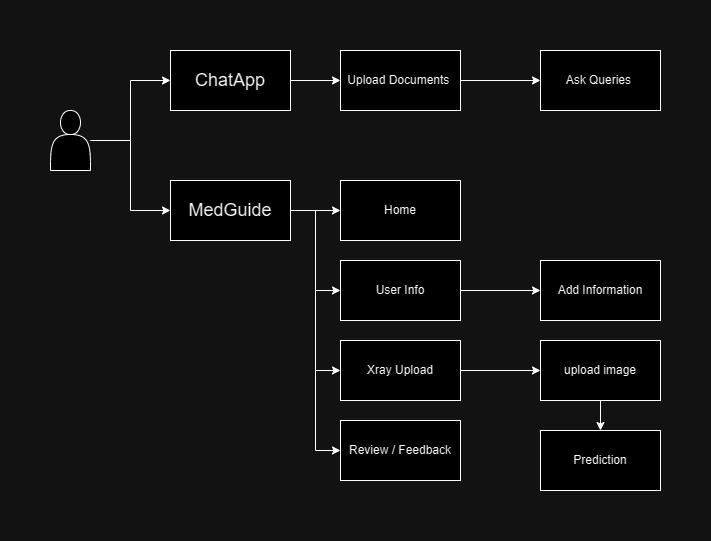

The diagram above was exported from draw.io. Its source (the exported page's mxGraphModel, read from the mxfile embedded in the PNG):
<mxGraphModel dx="1664" dy="712" grid="1" gridSize="10" guides="1" tooltips="1" connect="1" arrows="1" fold="1" page="1" pageScale="1" pageWidth="850" pageHeight="1100" math="0" shadow="0">
  <root>
    <mxCell id="0" />
    <mxCell id="1" parent="0" />
    <mxCell id="ooEWn7n8vcibVd4_q6eP-24" value="" style="edgeStyle=orthogonalEdgeStyle;rounded=0;orthogonalLoop=1;jettySize=auto;html=1;" edge="1" parent="1" source="oCN3RFhc_HRbeUhiq2Gi-2" target="oCN3RFhc_HRbeUhiq2Gi-4">
      <mxGeometry relative="1" as="geometry" />
    </mxCell>
    <mxCell id="ooEWn7n8vcibVd4_q6eP-26" value="" style="edgeStyle=orthogonalEdgeStyle;rounded=0;orthogonalLoop=1;jettySize=auto;html=1;entryX=0;entryY=0.5;entryDx=0;entryDy=0;" edge="1" parent="1" source="oCN3RFhc_HRbeUhiq2Gi-2" target="oCN3RFhc_HRbeUhiq2Gi-3">
      <mxGeometry relative="1" as="geometry">
        <mxPoint x="100" y="330" as="targetPoint" />
      </mxGeometry>
    </mxCell>
    <mxCell id="oCN3RFhc_HRbeUhiq2Gi-2" value="" style="shape=actor;whiteSpace=wrap;html=1;" parent="1" vertex="1">
      <mxGeometry x="80" y="190" width="40" height="60" as="geometry" />
    </mxCell>
    <mxCell id="ooEWn7n8vcibVd4_q6eP-7" value="" style="edgeStyle=orthogonalEdgeStyle;rounded=0;orthogonalLoop=1;jettySize=auto;html=1;" edge="1" parent="1" source="oCN3RFhc_HRbeUhiq2Gi-3" target="ooEWn7n8vcibVd4_q6eP-3">
      <mxGeometry relative="1" as="geometry" />
    </mxCell>
    <mxCell id="ooEWn7n8vcibVd4_q6eP-9" value="" style="edgeStyle=orthogonalEdgeStyle;rounded=0;orthogonalLoop=1;jettySize=auto;html=1;entryX=0;entryY=0.5;entryDx=0;entryDy=0;" edge="1" parent="1" source="oCN3RFhc_HRbeUhiq2Gi-3" target="ooEWn7n8vcibVd4_q6eP-4">
      <mxGeometry relative="1" as="geometry">
        <mxPoint x="260" y="400" as="targetPoint" />
      </mxGeometry>
    </mxCell>
    <mxCell id="ooEWn7n8vcibVd4_q6eP-11" value="" style="edgeStyle=orthogonalEdgeStyle;rounded=0;orthogonalLoop=1;jettySize=auto;html=1;entryX=0;entryY=0.5;entryDx=0;entryDy=0;" edge="1" parent="1" source="oCN3RFhc_HRbeUhiq2Gi-3" target="ooEWn7n8vcibVd4_q6eP-6">
      <mxGeometry relative="1" as="geometry">
        <mxPoint x="260" y="400" as="targetPoint" />
      </mxGeometry>
    </mxCell>
    <mxCell id="ooEWn7n8vcibVd4_q6eP-13" value="" style="edgeStyle=orthogonalEdgeStyle;rounded=0;orthogonalLoop=1;jettySize=auto;html=1;entryX=0;entryY=0.5;entryDx=0;entryDy=0;" edge="1" parent="1" source="oCN3RFhc_HRbeUhiq2Gi-3" target="ooEWn7n8vcibVd4_q6eP-5">
      <mxGeometry relative="1" as="geometry">
        <mxPoint x="260" y="400" as="targetPoint" />
      </mxGeometry>
    </mxCell>
    <mxCell id="oCN3RFhc_HRbeUhiq2Gi-3" value="&lt;font style=&quot;font-size: 18px;&quot;&gt;MedGuide&lt;/font&gt;" style="rounded=0;whiteSpace=wrap;html=1;" parent="1" vertex="1">
      <mxGeometry x="200" y="260" width="120" height="60" as="geometry" />
    </mxCell>
    <mxCell id="ooEWn7n8vcibVd4_q6eP-22" value="" style="edgeStyle=orthogonalEdgeStyle;rounded=0;orthogonalLoop=1;jettySize=auto;html=1;" edge="1" parent="1" source="oCN3RFhc_HRbeUhiq2Gi-4" target="ooEWn7n8vcibVd4_q6eP-1">
      <mxGeometry relative="1" as="geometry" />
    </mxCell>
    <mxCell id="oCN3RFhc_HRbeUhiq2Gi-4" value="&lt;font style=&quot;font-size: 18px;&quot;&gt;ChatApp&lt;/font&gt;" style="rounded=0;whiteSpace=wrap;html=1;" parent="1" vertex="1">
      <mxGeometry x="200" y="130" width="120" height="60" as="geometry" />
    </mxCell>
    <mxCell id="ooEWn7n8vcibVd4_q6eP-23" value="" style="edgeStyle=orthogonalEdgeStyle;rounded=0;orthogonalLoop=1;jettySize=auto;html=1;" edge="1" parent="1" source="ooEWn7n8vcibVd4_q6eP-1" target="ooEWn7n8vcibVd4_q6eP-2">
      <mxGeometry relative="1" as="geometry" />
    </mxCell>
    <mxCell id="ooEWn7n8vcibVd4_q6eP-1" value="Upload Documents&amp;nbsp;" style="rounded=0;whiteSpace=wrap;html=1;" vertex="1" parent="1">
      <mxGeometry x="370" y="130" width="120" height="60" as="geometry" />
    </mxCell>
    <mxCell id="ooEWn7n8vcibVd4_q6eP-2" value="Ask Queries&amp;nbsp;" style="rounded=0;whiteSpace=wrap;html=1;" vertex="1" parent="1">
      <mxGeometry x="570" y="130" width="120" height="60" as="geometry" />
    </mxCell>
    <mxCell id="ooEWn7n8vcibVd4_q6eP-3" value="Home" style="rounded=0;whiteSpace=wrap;html=1;" vertex="1" parent="1">
      <mxGeometry x="370" y="260" width="120" height="60" as="geometry" />
    </mxCell>
    <mxCell id="ooEWn7n8vcibVd4_q6eP-15" value="" style="edgeStyle=orthogonalEdgeStyle;rounded=0;orthogonalLoop=1;jettySize=auto;html=1;" edge="1" parent="1" source="ooEWn7n8vcibVd4_q6eP-4" target="ooEWn7n8vcibVd4_q6eP-14">
      <mxGeometry relative="1" as="geometry" />
    </mxCell>
    <mxCell id="ooEWn7n8vcibVd4_q6eP-4" value="User Info&lt;br&gt;" style="rounded=0;whiteSpace=wrap;html=1;" vertex="1" parent="1">
      <mxGeometry x="370" y="340" width="120" height="60" as="geometry" />
    </mxCell>
    <mxCell id="ooEWn7n8vcibVd4_q6eP-5" value="Review / Feedback" style="rounded=0;whiteSpace=wrap;html=1;" vertex="1" parent="1">
      <mxGeometry x="370" y="500" width="120" height="60" as="geometry" />
    </mxCell>
    <mxCell id="ooEWn7n8vcibVd4_q6eP-17" value="" style="edgeStyle=orthogonalEdgeStyle;rounded=0;orthogonalLoop=1;jettySize=auto;html=1;" edge="1" parent="1" source="ooEWn7n8vcibVd4_q6eP-6" target="ooEWn7n8vcibVd4_q6eP-16">
      <mxGeometry relative="1" as="geometry" />
    </mxCell>
    <mxCell id="ooEWn7n8vcibVd4_q6eP-6" value="Xray Upload" style="rounded=0;whiteSpace=wrap;html=1;" vertex="1" parent="1">
      <mxGeometry x="370" y="420" width="120" height="60" as="geometry" />
    </mxCell>
    <mxCell id="ooEWn7n8vcibVd4_q6eP-14" value="Add Information" style="whiteSpace=wrap;html=1;rounded=0;" vertex="1" parent="1">
      <mxGeometry x="570" y="340" width="120" height="60" as="geometry" />
    </mxCell>
    <mxCell id="ooEWn7n8vcibVd4_q6eP-19" value="" style="edgeStyle=orthogonalEdgeStyle;rounded=0;orthogonalLoop=1;jettySize=auto;html=1;" edge="1" parent="1" source="ooEWn7n8vcibVd4_q6eP-16" target="ooEWn7n8vcibVd4_q6eP-18">
      <mxGeometry relative="1" as="geometry" />
    </mxCell>
    <mxCell id="ooEWn7n8vcibVd4_q6eP-16" value="upload image" style="whiteSpace=wrap;html=1;rounded=0;" vertex="1" parent="1">
      <mxGeometry x="570" y="420" width="120" height="60" as="geometry" />
    </mxCell>
    <mxCell id="ooEWn7n8vcibVd4_q6eP-18" value="Prediction" style="whiteSpace=wrap;html=1;rounded=0;" vertex="1" parent="1">
      <mxGeometry x="570" y="510" width="120" height="60" as="geometry" />
    </mxCell>
  </root>
</mxGraphModel>